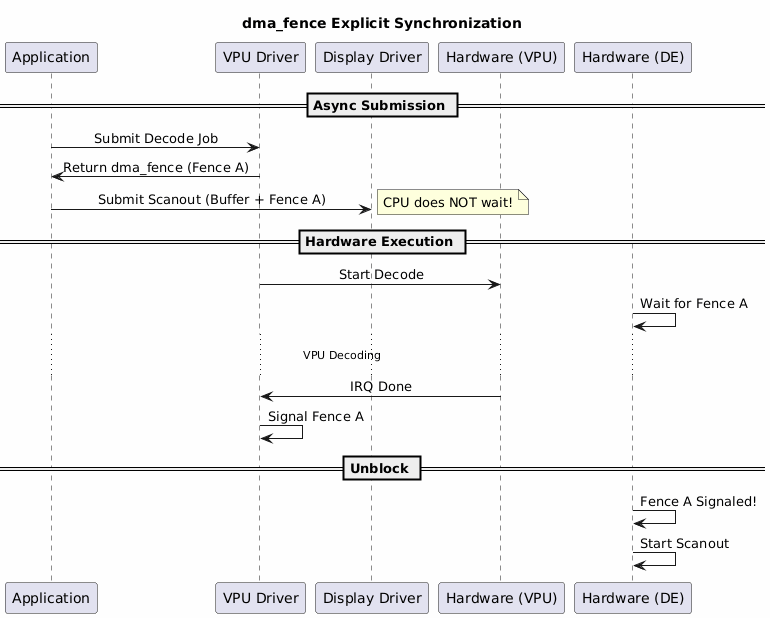

The diagram above was rendered by PlantUML. Its source (embedded in the PNG):
@startuml
title "dma_fence Explicit Synchronization"

skinparam backgroundColor #FEFEFE
skinparam sequenceMessageAlign center

participant "Application" as APP
participant "VPU Driver" as VPU
participant "Display Driver" as DISP
participant "Hardware (VPU)" as HW_VPU
participant "Hardware (DE)" as HW_DE

== Async Submission ==
APP -> VPU : Submit Decode Job
VPU -> APP : Return dma_fence (Fence A)

APP -> DISP : Submit Scanout (Buffer + Fence A)
note right: CPU does NOT wait!

== Hardware Execution ==
VPU -> HW_VPU : Start Decode
HW_DE -> HW_DE : Wait for Fence A

... VPU Decoding ...

HW_VPU -> VPU : IRQ Done
VPU -> VPU : Signal Fence A

== Unblock ==
HW_DE -> HW_DE : Fence A Signaled!
HW_DE -> HW_DE : Start Scanout
@enduml